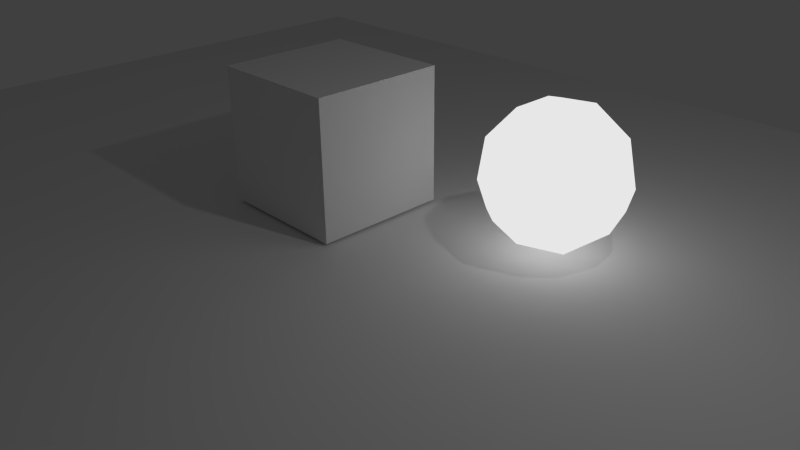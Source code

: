 # Source: bug.blend  (saved by Blender 2.76.0; exported with 4.5.12 LTS)
import bpy
from mathutils import Matrix  # noqa: F401  (used for matrix-valued properties, if any)

bpy.ops.wm.read_factory_settings(use_empty=True)
scene = bpy.context.scene
scene.name = 'Scene'

# ---- collections
col_collection_1 = bpy.data.collections.new('Collection 1'); scene.collection.children.link(col_collection_1)

# ---- materials (node trees are filled in below, after node groups)
mat_material_001 = bpy.data.materials.new('Material.001')
mat_material_001.alpha_threshold = 0.0
mat_material_001.roughness = 0.5
mat_material_002 = bpy.data.materials.new('Material.002')
mat_material_002.alpha_threshold = 0.0
mat_material_002.roughness = 0.5
mat_material = bpy.data.materials.new('Material')
mat_material.alpha_threshold = 0.0
mat_material.roughness = 0.5
mat_material.line_color = (0.0, 0.0, 0.0, 1.0)

# ---- material node trees
mat_material_001.use_nodes = True; mat_material_001.node_tree.nodes.clear()
_N = mat_material_001.node_tree.nodes; _L = mat_material_001.node_tree.links
n0 = _N.new('ShaderNodeOutputMaterial'); n0.name = 'Material Output'; n0.location = (300, 300)
n1 = _N.new('ShaderNodeEmission'); n1.name = 'Emission'; n1.location = (10, 300)
n1.inputs[0].default_value = (0.8, 0.8, 0.8, 1.0)
_L.new(n1.outputs[0], n0.inputs[0])
n0.is_active_output = True
mat_material_002.use_nodes = True; mat_material_002.node_tree.nodes.clear()
_N = mat_material_002.node_tree.nodes; _L = mat_material_002.node_tree.links
n0 = _N.new('ShaderNodeOutputMaterial'); n0.name = 'Material Output'; n0.location = (300, 300)
n1 = _N.new('ShaderNodeBsdfDiffuse'); n1.name = 'Diffuse BSDF'; n1.location = (10, 300)
_L.new(n1.outputs[0], n0.inputs[0])
n0.is_active_output = True
mat_material.use_nodes = True; mat_material.node_tree.nodes.clear()
_N = mat_material.node_tree.nodes; _L = mat_material.node_tree.links
n0 = _N.new('ShaderNodeOutputMaterial'); n0.name = 'Material Output'; n0.location = (300, 300)
n1 = _N.new('ShaderNodeBsdfDiffuse'); n1.name = 'Diffuse BSDF'; n1.location = (10, 300)
_L.new(n1.outputs[0], n0.inputs[0])
n0.is_active_output = True

# ---- world
world_world = bpy.data.worlds.new('World'); scene.world = world_world
world_world.color = (0.05088, 0.05088, 0.05088)
world_world.use_sun_shadow = False
world_world.sun_shadow_jitter_overblur = 0.0
world_world.cycles.sampling_method = 'MANUAL'
world_world.cycles.sample_map_resolution = 256

# ---- cameras
cam_camera = bpy.data.cameras.new('Camera')
cam_camera.clip_end = 100.0
cam_camera.lens = 35.0
cam_camera.sensor_width = 32.0
cam_camera.sensor_height = 18.0
cam_camera.ortho_scale = 7.314
cam_camera.dof.focus_distance = 0.0

# ---- lights
light_lamp = bpy.data.lights.new('Lamp', 'POINT')
light_lamp.transmission_factor = 0.0
light_lamp.cutoff_distance = 30.0
light_lamp.energy = 100.0
light_lamp.shadow_buffer_clip_start = 1.001
light_lamp.shadow_soft_size = 0.1
light_lamp.shadow_maximum_resolution = 0.006
light_lamp.use_absolute_resolution = True
light_lamp.cycles.use_multiple_importance_sampling = False

# ---- meshes
me_icosphere = bpy.data.meshes.new('Icosphere')
me_icosphere.from_pydata([(0.0, 0.0, -1.0), (0.7236, -0.5257, -0.4472), (-0.2764, -0.8506, -0.4472), (-0.8944, 0.0, -0.4472), (-0.2764, 0.8506, -0.4472), (0.7236, 0.5257, -0.4472), (0.2764, -0.8506, 0.4472), (-0.7236, -0.5257, 0.4472), (-0.7236, 0.5257, 0.4472), (0.2764, 0.8506, 0.4472), (0.8944, 0.0, 0.4472), (0.0, 0.0, 1.0), (-0.1625, -0.5, -0.8507), (0.4253, -0.309, -0.8507), (0.2629, -0.809, -0.5257), (0.8506, 0.0, -0.5257), (0.4253, 0.309, -0.8507), (-0.5257, 0.0, -0.8507), (-0.6882, -0.5, -0.5257), (-0.1625, 0.5, -0.8507), (-0.6882, 0.5, -0.5257), (0.2629, 0.809, -0.5257), (0.9511, -0.309, 0.0), (0.9511, 0.309, 0.0), (0.0, -1.0, 0.0), (0.5878, -0.809, 0.0), (-0.9511, -0.309, 0.0), (-0.5878, -0.809, 0.0), (-0.5878, 0.809, 0.0), (-0.9511, 0.309, 0.0), (0.5878, 0.809, 0.0), (0.0, 1.0, 0.0), (0.6882, -0.5, 0.5257), (-0.2629, -0.809, 0.5257), (-0.8506, 0.0, 0.5257), (-0.2629, 0.809, 0.5257), (0.6882, 0.5, 0.5257), (0.1625, -0.5, 0.8507), (0.5257, 0.0, 0.8507), (-0.4253, -0.309, 0.8507), (-0.4253, 0.309, 0.8507), (0.1625, 0.5, 0.8507)], [], [(0, 13, 12), (1, 13, 15), (0, 12, 17), (0, 17, 19), (0, 19, 16), (1, 15, 22), (2, 14, 24), (3, 18, 26), (4, 20, 28), (5, 21, 30), (1, 22, 25), (2, 24, 27), (3, 26, 29), (4, 28, 31), (5, 30, 23), (6, 32, 37), (7, 33, 39), (8, 34, 40), (9, 35, 41), (10, 36, 38), (38, 41, 11), (38, 36, 41), (36, 9, 41), (41, 40, 11), (41, 35, 40), (35, 8, 40), (40, 39, 11), (40, 34, 39), (34, 7, 39), (39, 37, 11), (39, 33, 37), (33, 6, 37), (37, 38, 11), (37, 32, 38), (32, 10, 38), (23, 36, 10), (23, 30, 36), (30, 9, 36), (31, 35, 9), (31, 28, 35), (28, 8, 35), (29, 34, 8), (29, 26, 34), (26, 7, 34), (27, 33, 7), (27, 24, 33), (24, 6, 33), (25, 32, 6), (25, 22, 32), (22, 10, 32), (30, 31, 9), (30, 21, 31), (21, 4, 31), (28, 29, 8), (28, 20, 29), (20, 3, 29), (26, 27, 7), (26, 18, 27), (18, 2, 27), (24, 25, 6), (24, 14, 25), (14, 1, 25), (22, 23, 10), (22, 15, 23), (15, 5, 23), (16, 21, 5), (16, 19, 21), (19, 4, 21), (19, 20, 4), (19, 17, 20), (17, 3, 20), (17, 18, 3), (17, 12, 18), (12, 2, 18), (15, 16, 5), (15, 13, 16), (13, 0, 16), (12, 14, 2), (12, 13, 14), (13, 1, 14)])
me_icosphere.materials.append(mat_material_001)
me_icosphere.use_remesh_preserve_volume = False
me_icosphere.use_remesh_preserve_attributes = False
me_icosphere.use_mirror_vertex_groups = False
me_icosphere.update()
me_plane = bpy.data.meshes.new('Plane')
me_plane.from_pydata([(-1.0, -1.0, 0.0), (1.0, -1.0, 0.0), (-1.0, 1.0, 0.0), (1.0, 1.0, 0.0)], [], [(0, 1, 3, 2)])
me_plane.materials.append(mat_material_002)
me_plane.use_remesh_preserve_volume = False
me_plane.use_remesh_preserve_attributes = False
me_plane.use_mirror_vertex_groups = False
me_plane.update()
me_cube = bpy.data.meshes.new('Cube')
me_cube.from_pydata([(1.0, 1.0, -1.0), (1.0, -1.0, -1.0), (-1.0, -1.0, -1.0), (-1.0, 1.0, -1.0), (1.0, 1.0, 1.0), (1.0, -1.0, 1.0), (-1.0, -1.0, 1.0), (-1.0, 1.0, 1.0)], [], [(0, 1, 2, 3), (4, 7, 6, 5), (0, 4, 5, 1), (1, 5, 6, 2), (2, 6, 7, 3), (4, 0, 3, 7)])
me_cube.materials.append(mat_material)
me_cube.use_remesh_preserve_volume = False
me_cube.use_remesh_preserve_attributes = False
me_cube.use_mirror_vertex_groups = False
me_cube.update()

# ---- objects
ob_icosphere = bpy.data.objects.new('Icosphere', me_icosphere)
ob_plane = bpy.data.objects.new('Plane', me_plane)
ob_cube = bpy.data.objects.new('Cube', me_cube)
ob_lamp = bpy.data.objects.new('Lamp', light_lamp)
ob_camera = bpy.data.objects.new('Camera', cam_camera)

# ---- transforms, parenting, visibility, modifiers, constraints
ob_icosphere.location = (1.487, 1.742, 1.037)
ob_icosphere.lineart.crease_threshold = 0.0
ob_plane.location = (-0.7754, -1.646, -0.04222)
ob_plane.scale = (9.876, 9.876, 9.876)
ob_plane.lineart.crease_threshold = 0.0
ob_cube.location = (-1.636, 0.7368, 1.0)
ob_cube.lock_rotations_4d = False
ob_cube.empty_display_type = 'ARROWS'
ob_cube.lineart.crease_threshold = 0.0
ob_lamp.location = (4.076, 1.005, 5.904)
ob_lamp.rotation_euler = (0.6503, 0.05522, 1.866)
ob_lamp.lock_rotations_4d = False
ob_lamp.empty_display_type = 'ARROWS'
ob_lamp.color = (0.0, 0.0, 0.0, 0.0)
ob_lamp.lineart.crease_threshold = 0.0
ob_camera.location = (7.481, -6.508, 5.344)
ob_camera.rotation_euler = (1.109, 0.01082, 0.8149)
ob_camera.lock_rotations_4d = False
ob_camera.empty_display_type = 'ARROWS'
ob_camera.color = (0.0, 0.0, 0.0, 0.0)
ob_camera.display_type = 'WIRE'
ob_camera.lineart.crease_threshold = 0.0

# ---- collection membership
col_collection_1.objects.link(ob_icosphere)
col_collection_1.objects.link(ob_plane)
col_collection_1.objects.link(ob_cube)
col_collection_1.objects.link(ob_lamp)
col_collection_1.objects.link(ob_camera)

# ---- scene / render settings (as saved in the file)
scene.camera = ob_camera
scene.frame_start = 1; scene.frame_end = 250; scene.frame_set(1)
scene.render.engine = 'CYCLES'
scene.render.resolution_percentage = 50
scene.render.dither_intensity = 0.0
scene.cycles.use_denoising = False
scene.cycles.samples = 10
scene.cycles.sampling_pattern = 'TABULATED_SOBOL'
scene.cycles.light_sampling_threshold = 0.0
scene.cycles.use_adaptive_sampling = False
scene.cycles.use_light_tree = False
scene.cycles.blur_glossy = 0.0
scene.cycles.pixel_filter_type = 'GAUSSIAN'
scene.cycles.sample_clamp_indirect = 0.0
scene.view_settings.view_transform = 'Standard'
bpy.context.view_layer.update()
